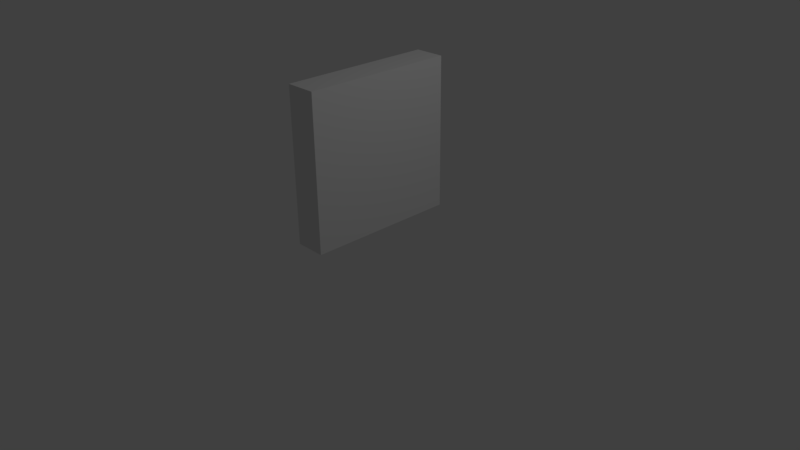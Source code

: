 # Source: book.blend  (saved by Blender 2.77.0; exported with 4.5.12 LTS)
import bpy
from mathutils import Matrix  # noqa: F401  (used for matrix-valued properties, if any)

bpy.ops.wm.read_factory_settings(use_empty=True)
scene = bpy.context.scene
scene.name = 'Scene'

# ---- collections
col_collection_1 = bpy.data.collections.new('Collection 1'); scene.collection.children.link(col_collection_1)

# ---- materials (node trees are filled in below, after node groups)
mat_material_001 = bpy.data.materials.new('Material.001')
mat_material_001.alpha_threshold = 0.0
mat_material_001.use_transparent_shadow = False
mat_material_001.roughness = 0.5
mat_material_001.line_color = (0.0, 0.0, 0.0, 1.0)

# ---- material node trees

# ---- world
world_world = bpy.data.worlds.new('World'); scene.world = world_world
world_world.color = (0.05088, 0.05088, 0.05088)
world_world.use_sun_shadow = False
world_world.sun_shadow_jitter_overblur = 0.0
world_world.cycles.sampling_method = 'MANUAL'

# ---- cameras
cam_camera = bpy.data.cameras.new('Camera')
cam_camera.clip_end = 100.0
cam_camera.lens = 35.0
cam_camera.sensor_width = 32.0
cam_camera.sensor_height = 18.0
cam_camera.ortho_scale = 7.314
cam_camera.dof.focus_distance = 0.0
cam_camera.dof.aperture_fstop = 128.0

# ---- lights
light_lamp = bpy.data.lights.new('Lamp', 'POINT')
light_lamp.transmission_factor = 0.0
light_lamp.cutoff_distance = 30.0
light_lamp.energy = 100.0
light_lamp.shadow_buffer_clip_start = 1.001
light_lamp.shadow_soft_size = 0.1
light_lamp.shadow_maximum_resolution = 0.006
light_lamp.use_absolute_resolution = True

# ---- meshes
me_cube = bpy.data.meshes.new('Cube')
me_cube.from_pydata([(1.0, 1.0, -1.0), (1.0, -1.0, -1.0), (-1.0, -1.0, -1.0), (-1.0, 1.0, -1.0), (1.0, 1.0, 1.0), (1.0, -1.0, 1.0), (-1.0, -1.0, 1.0), (-1.0, 1.0, 1.0)], [], [(0, 1, 2, 3), (4, 7, 6, 5), (0, 4, 5, 1), (1, 5, 6, 2), (2, 6, 7, 3), (4, 0, 3, 7)])
_uv = me_cube.uv_layers.new(name='UVMap')
_uv.uv.foreach_set('vector', [0.5822, 0.3459, 0.9789, 0.3459, 0.9789, 0.7427, 0.5822, 0.7427, 0.5822, 0.3459, 0.9789, 0.3459, 0.9789, 0.7427, 0.5822, 0.7427, 0.4689, 0.5304, 0.4689, 0.9765, 0.03398, 0.9765, 0.03398, 0.5304, 0.02094, 0.2326, 0.4377, 0.2326, 0.4377, 0.6493, 0.02094, 0.6493, 0.04316, 0.2646, 0.4401, 0.2646, 0.4401, 0.6615, 0.04316, 0.6615, 0.5822, 0.3459, 0.9789, 0.3459, 0.9789, 0.7427, 0.5822, 0.7427])
me_cube.materials.append(mat_material_001)
me_cube.use_remesh_preserve_volume = False
me_cube.use_remesh_preserve_attributes = False
me_cube.use_mirror_vertex_groups = False
me_cube.update()

# ---- objects
ob_cube = bpy.data.objects.new('Cube', me_cube)
ob_lamp = bpy.data.objects.new('Lamp', light_lamp)
ob_camera = bpy.data.objects.new('Camera', cam_camera)

# ---- transforms, parenting, visibility, modifiers, constraints
ob_cube.location = (0.0, 0.0, 1.441)
ob_cube.scale = (0.2015, 1.0, 1.0)
ob_cube.lock_rotations_4d = False
ob_cube.empty_display_type = 'ARROWS'
ob_cube.lineart.crease_threshold = 0.0
ob_lamp.location = (4.076, 1.005, 5.904)
ob_lamp.rotation_euler = (0.6503, 0.05522, 1.866)
ob_lamp.lock_rotations_4d = False
ob_lamp.empty_display_type = 'ARROWS'
ob_lamp.color = (0.0, 0.0, 0.0, 0.0)
ob_lamp.lineart.crease_threshold = 0.0
ob_camera.location = (7.481, -6.508, 5.344)
ob_camera.rotation_euler = (1.109, 0.01082, 0.8149)
ob_camera.lock_rotations_4d = False
ob_camera.empty_display_type = 'ARROWS'
ob_camera.color = (0.0, 0.0, 0.0, 0.0)
ob_camera.display_type = 'WIRE'
ob_camera.lineart.crease_threshold = 0.0

# ---- collection membership
col_collection_1.objects.link(ob_cube)
col_collection_1.objects.link(ob_lamp)
col_collection_1.objects.link(ob_camera)

# ---- scene / render settings (as saved in the file)
scene.camera = ob_camera
scene.frame_start = 1; scene.frame_end = 250; scene.frame_set(1)
scene.render.engine = 'BLENDER_EEVEE_NEXT'
scene.render.resolution_percentage = 50
scene.render.dither_intensity = 0.0
scene.cycles.use_denoising = False
scene.cycles.samples = 128
scene.cycles.sampling_pattern = 'TABULATED_SOBOL'
scene.cycles.light_sampling_threshold = 0.0
scene.cycles.use_adaptive_sampling = False
scene.cycles.use_light_tree = False
scene.cycles.blur_glossy = 0.0
scene.cycles.sample_clamp_indirect = 0.0
scene.view_settings.view_transform = 'Standard'
bpy.context.view_layer.update()
